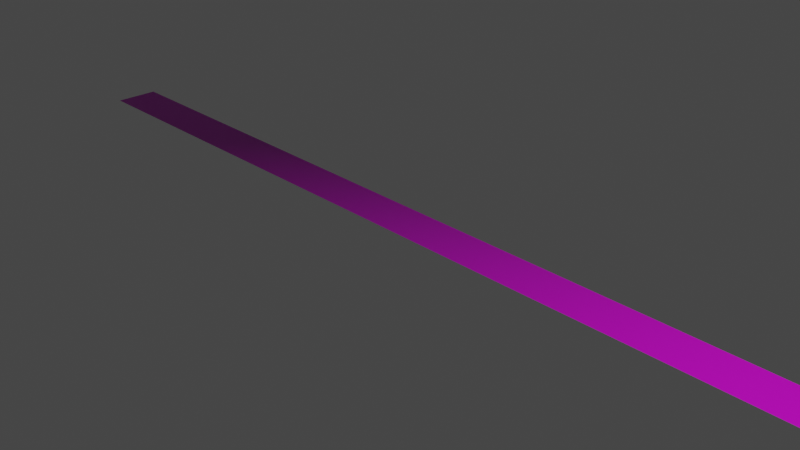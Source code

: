 # Source: tileHorizontal.blend  (saved by Blender 5.2.44; exported with 4.5.12 LTS)
import bpy
from mathutils import Matrix  # noqa: F401  (used for matrix-valued properties, if any)

bpy.ops.wm.read_factory_settings(use_empty=True)
scene = bpy.context.scene
scene.name = 'Scene'

# ---- collections
col_collection = bpy.data.collections.new('Collection'); scene.collection.children.link(col_collection)
col_world = bpy.data.collections.new('World'); scene.collection.children.link(col_world)

# ---- images (referenced by path relative to the original .blend; pixels are not part of the script)
import os
ASSET_DIR = os.environ.get("B2B_ASSET_DIR", "")  # directory of the original .blend (textures are referenced by path, not embedded)
HERE = os.path.dirname(os.path.abspath(__file__))  # packed textures are extracted next to this script under _unpacked/

def load_image(name, relpath, width, height, colorspace="sRGB"):
    """Load a texture the original file referenced (path relative to the .blend, or extracted next to this script)."""
    p = next((c for c in (os.path.join(HERE, relpath), os.path.join(ASSET_DIR, relpath)) if relpath and os.path.exists(c)), "")
    if p:
        img = bpy.data.images.load(p, check_existing=True)
        img.name = name
    else:  # same state as the original file: an image datablock whose file is absent (Cycles renders it pink)
        img = bpy.data.images.new(name, width, height)
        img.source = "FILE"
        img.filepath = "//" + (relpath or name)
    img.colorspace_settings.name = colorspace
    return img
img_warningstripes_diffuse_dds = load_image('warningStripes_diffuse.dds', 'warningStripes_diffuse.dds', 1024, 1024, 'sRGB')
img_warningstripes_normal_dds = load_image('warningStripes_normal.dds', 'warningStripes_normal.dds', 1024, 1024, 'sRGB')
img_warningstripes_specular_dds = load_image('warningStripes_specular.dds', 'warningStripes_specular.dds', 1024, 1024, 'sRGB')

# ---- materials (node trees are filled in below, after node groups)
mat_warningstripes_mat = bpy.data.materials.new('warningStripes_mat')
mat_warningstripes_mat.surface_render_method = 'BLENDED'
mat_warningstripes_mat.blend_method = 'BLEND'
mat_warningstripes_mat.alpha_threshold = 0.0
mat_warningstripes_mat.use_backface_culling_lightprobe_volume = False
mat_warningstripes_mat.use_transparent_shadow = False
mat_warningstripes_mat.line_color = (0.0, 0.0, 0.0, 1.0)

# ---- material node trees
mat_warningstripes_mat.use_nodes = True; mat_warningstripes_mat.node_tree.nodes.clear()
_N = mat_warningstripes_mat.node_tree.nodes; _L = mat_warningstripes_mat.node_tree.links
n0 = _N.new('ShaderNodeOutputMaterial'); n0.name = 'Material Output'; n0.location = (377, 327)
n1 = _N.new('ShaderNodeBsdfPrincipled'); n1.name = 'Principled BSDF'; n1.location = (76, 329)
n1.distribution = 'GGX'
n1.subsurface_method = 'RANDOM_WALK_SKIN'
n1.inputs[2].default_value = 0.4
n1.inputs[3].default_value = 1.45
n1.inputs[27].default_value = (0.0, 0.0, 0.0, 1.0)
n2 = _N.new('ShaderNodeTexImage'); n2.name = 'Image Texture'; n2.location = (-533, 601)
n2.image = img_warningstripes_diffuse_dds
n3 = _N.new('ShaderNodeTexImage'); n3.name = 'Image Texture.001'; n3.location = (-533, 287)
n3.image = img_warningstripes_normal_dds
n4 = _N.new('ShaderNodeTexImage'); n4.name = 'Image Texture.002'; n4.location = (-533, -21)
n4.image = img_warningstripes_specular_dds
n5 = _N.new('ShaderNodeNormalMap'); n5.name = 'Normal Map'; n5.location = (-171, 253)
n5.width = 160
_L.new(n1.outputs[0], n0.inputs[0])
_L.new(n2.outputs[0], n1.inputs[0])
_L.new(n5.outputs[0], n1.inputs[5])
_L.new(n4.outputs[0], n1.inputs[13])
_L.new(n3.outputs[0], n5.inputs[1])
n0.is_active_output = True

# ---- world
world_world = bpy.data.worlds.new('World'); scene.world = world_world
world_world.use_nodes = True; world_world.node_tree.nodes.clear()
_N = world_world.node_tree.nodes; _L = world_world.node_tree.links
n0 = _N.new('ShaderNodeOutputWorld'); n0.name = 'World Output'; n0.location = (300, 300)
n1 = _N.new('ShaderNodeBackground'); n1.name = 'Background'; n1.location = (10, 300)
n1.inputs[0].default_value = (0.05088, 0.05088, 0.05088, 1.0)
_L.new(n1.outputs[0], n0.inputs[0])
n0.is_active_output = True
world_world.color = (0.05088, 0.05088, 0.05088)
world_world.use_sun_shadow = False
world_world.sun_shadow_jitter_overblur = 0.0

# ---- cameras
cam_camera = bpy.data.cameras.new('Camera')
cam_camera.clip_end = 100.0
cam_camera.ortho_scale = 7.314

# ---- lights
light_light = bpy.data.lights.new('Light', 'POINT')
light_light.transmission_factor = 0.0
light_light.energy = 1000.0
light_light.shadow_soft_size = 0.1
light_light.shadow_maximum_resolution = 0.006
light_light.use_absolute_resolution = True

# ---- meshes
me_plane = bpy.data.meshes.new('Plane')
me_plane.from_pydata([(-5.0, -0.25, 0.0), (5.0, -0.25, 0.0), (-5.0, 0.25, 0.0), (5.0, 0.25, 0.0)], [], [(0, 1, 3, 2)])
_uv = me_plane.uv_layers.new(name='UVMap')
_uv.uv.foreach_set('vector', [5.5, 0.5, -4.5, 0.5, -4.5, 0.0, 5.5, 0.0])
me_plane.materials.append(mat_warningstripes_mat)
me_plane.update()

# ---- objects
ob_light = bpy.data.objects.new('Light', light_light)
ob_camera = bpy.data.objects.new('Camera', cam_camera)
ob_tilehorizontal = bpy.data.objects.new('tileHorizontal', me_plane)

# ---- transforms, parenting, visibility, modifiers, constraints
ob_light.location = (4.076, 1.005, 5.904)
ob_light.rotation_euler = (0.6503, 0.05522, 1.866)
ob_light.lock_rotations_4d = False
ob_light.empty_display_type = 'ARROWS'
ob_light.color = (0.0, 0.0, 0.0, 0.0)
ob_light.lineart.crease_threshold = 0.0
ob_camera.location = (7.359, -6.926, 4.958)
ob_camera.rotation_euler = (1.109, 0.0, 0.8149)
ob_camera.lock_rotations_4d = False
ob_camera.empty_display_type = 'ARROWS'
ob_camera.color = (0.0, 0.0, 0.0, 0.0)
ob_camera.display_type = 'WIRE'
ob_camera.lineart.crease_threshold = 0.0
ob_tilehorizontal.location = (0.0, 0.0, 0.0)

# ---- collection membership
col_collection.objects.link(ob_light)
col_collection.objects.link(ob_camera)
col_world.objects.link(ob_tilehorizontal)

# ---- scene / render settings (as saved in the file)
scene.camera = ob_camera
scene.frame_start = 1; scene.frame_end = 250; scene.frame_set(0)
scene.render.engine = 'BLENDER_EEVEE_NEXT'
scene.render.bake_bias = 0.0
scene.render.bake_samples = 0
scene.cycles.sampling_pattern = 'TABULATED_SOBOL'
scene.cycles.use_light_tree = False
scene.eevee.fast_gi_thickness_near = 0.1
scene.eevee.fast_gi_thickness_far = 0.0
scene.view_settings.view_transform = 'Filmic'
bpy.context.view_layer.update()
